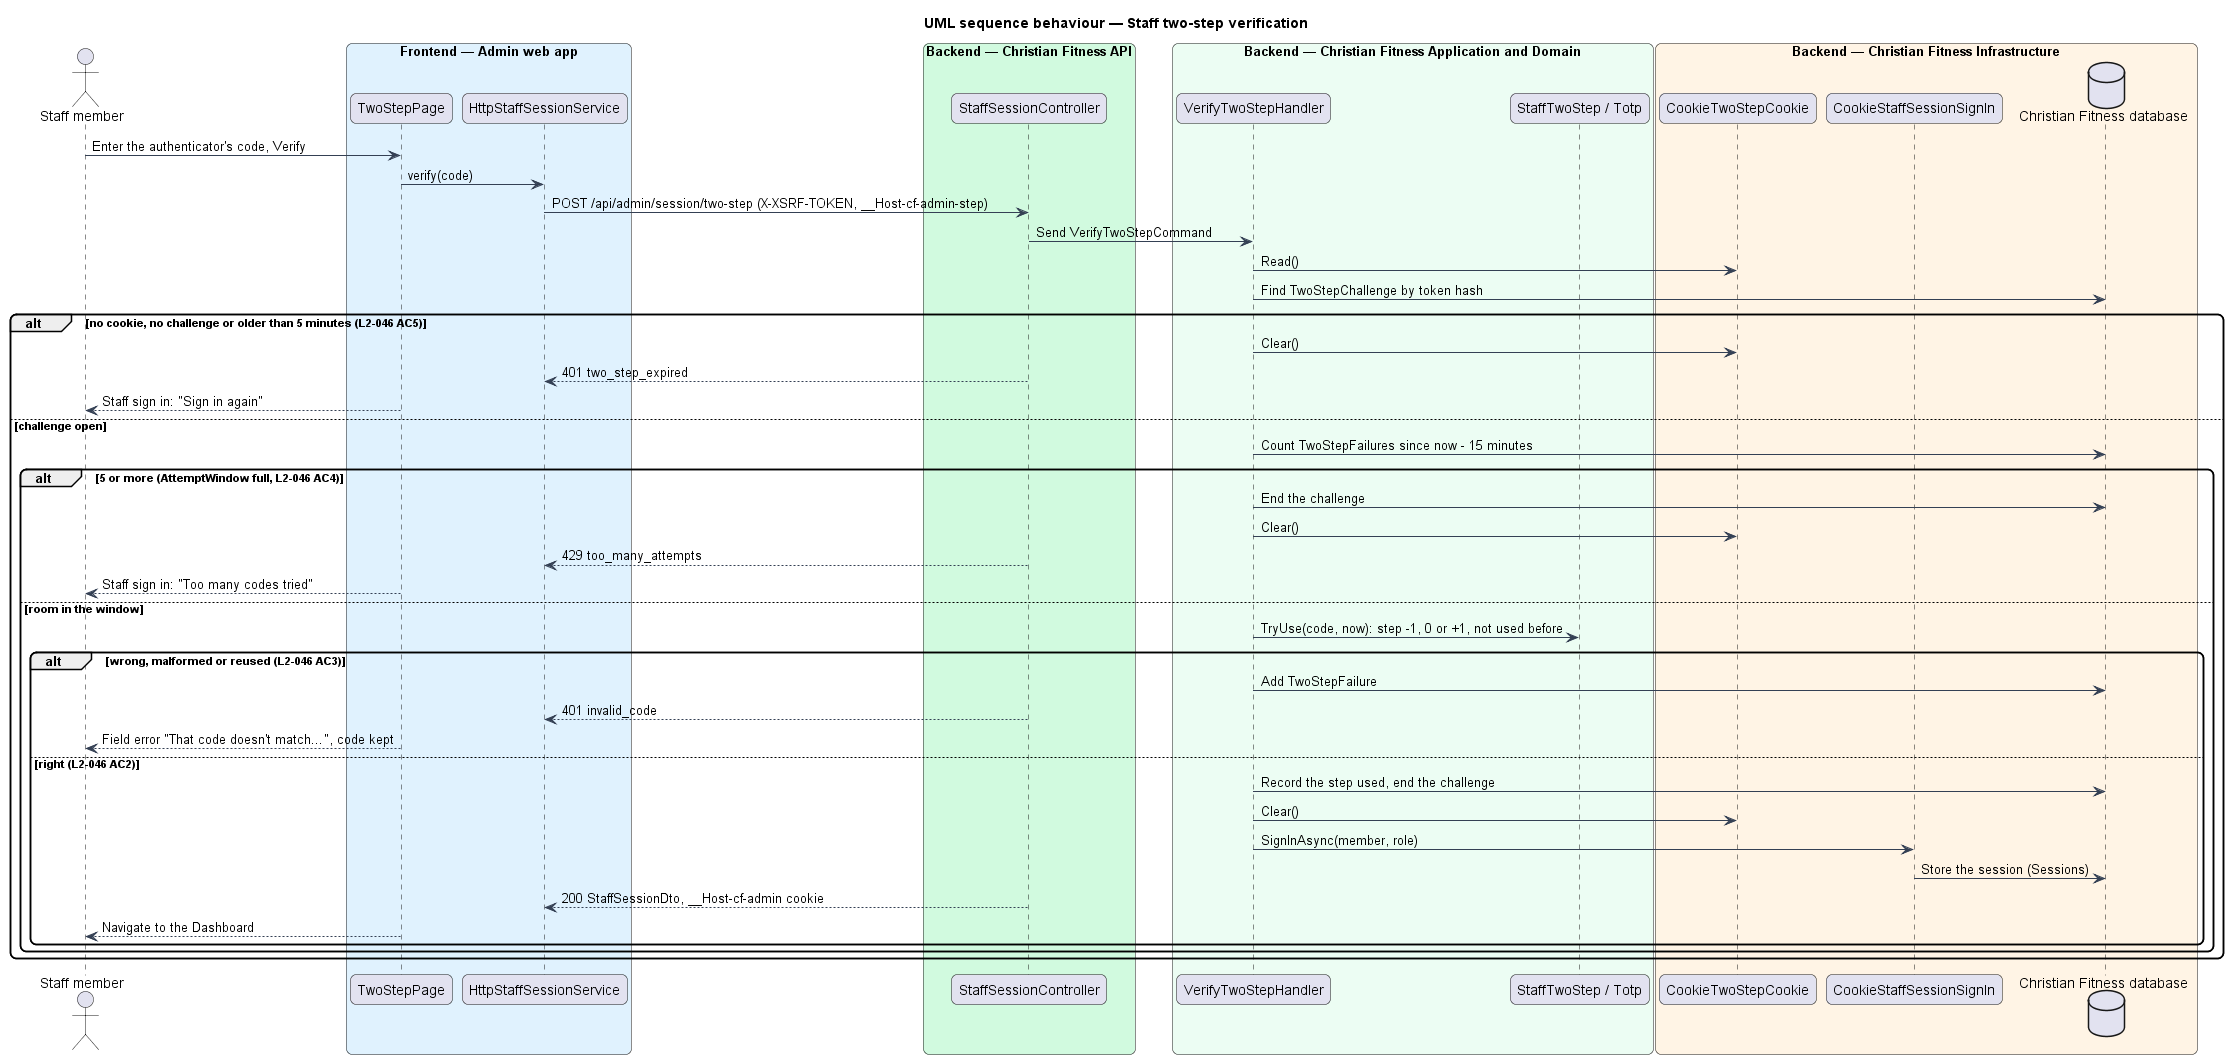

The diagram above was rendered by PlantUML. Its source (embedded in the PNG):
@startuml
title UML sequence behaviour — Staff two-step verification
skinparam backgroundColor #FFFFFF
skinparam shadowing false
skinparam roundcorner 12
skinparam defaultFontName Arial
skinparam ArrowColor #344054
actor "Staff member" as actor
box "Frontend — Admin web app" #E0F2FE
  participant "TwoStepPage" as page
  participant "HttpStaffSessionService" as client
end box
box "Backend — Christian Fitness API" #D1FADF
  participant "StaffSessionController" as ctrl
end box
box "Backend — Christian Fitness Application and Domain" #ECFDF3
  participant "VerifyTwoStepHandler" as handler
  participant "StaffTwoStep / Totp" as totp
end box
box "Backend — Christian Fitness Infrastructure" #FFF4E5
  participant "CookieTwoStepCookie" as step
  participant "CookieStaffSessionSignIn" as cookie
  database "Christian Fitness database" as db
end box
actor -> page : Enter the authenticator's code, Verify
page -> client : verify(code)
client -> ctrl : POST /api/admin/session/two-step (X-XSRF-TOKEN, __Host-cf-admin-step)
ctrl -> handler : Send VerifyTwoStepCommand
handler -> step : Read()
handler -> db : Find TwoStepChallenge by token hash
alt no cookie, no challenge or older than 5 minutes (L2-046 AC5)
  handler -> step : Clear()
  ctrl --> client : 401 two_step_expired
  page --> actor : Staff sign in: "Sign in again"
else challenge open
  handler -> db : Count TwoStepFailures since now - 15 minutes
  alt 5 or more (AttemptWindow full, L2-046 AC4)
    handler -> db : End the challenge
    handler -> step : Clear()
    ctrl --> client : 429 too_many_attempts
    page --> actor : Staff sign in: "Too many codes tried"
  else room in the window
    handler -> totp : TryUse(code, now): step -1, 0 or +1, not used before
    alt wrong, malformed or reused (L2-046 AC3)
      handler -> db : Add TwoStepFailure
      ctrl --> client : 401 invalid_code
      page --> actor : Field error "That code doesn't match…", code kept
    else right (L2-046 AC2)
      handler -> db : Record the step used, end the challenge
      handler -> step : Clear()
      handler -> cookie : SignInAsync(member, role)
      cookie -> db : Store the session (Sessions)
      ctrl --> client : 200 StaffSessionDto, __Host-cf-admin cookie
      page --> actor : Navigate to the Dashboard
    end
  end
end
@enduml